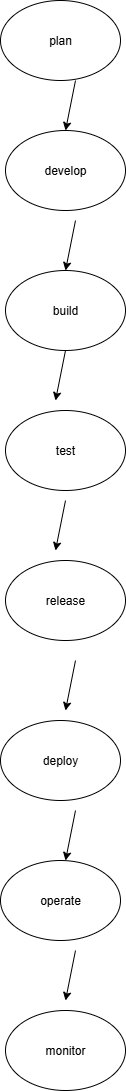

The diagram above was exported from draw.io. Its source (the exported page's mxGraphModel, read from the mxfile embedded in the PNG):
<mxGraphModel dx="786" dy="459" grid="1" gridSize="10" guides="1" tooltips="1" connect="1" arrows="1" fold="1" page="1" pageScale="1" pageWidth="850" pageHeight="1100" math="0" shadow="0">
  <root>
    <mxCell id="0" />
    <mxCell id="1" parent="0" />
    <mxCell id="K2KN7f6xXMkdMrcLknOd-11" value="develop" style="ellipse;whiteSpace=wrap;html=1;" vertex="1" parent="1">
      <mxGeometry x="310" y="160" width="120" height="80" as="geometry" />
    </mxCell>
    <mxCell id="K2KN7f6xXMkdMrcLknOd-12" value="plan" style="ellipse;whiteSpace=wrap;html=1;" vertex="1" parent="1">
      <mxGeometry x="305" y="30" width="120" height="80" as="geometry" />
    </mxCell>
    <mxCell id="K2KN7f6xXMkdMrcLknOd-13" value="build" style="ellipse;whiteSpace=wrap;html=1;" vertex="1" parent="1">
      <mxGeometry x="310" y="300" width="120" height="80" as="geometry" />
    </mxCell>
    <mxCell id="K2KN7f6xXMkdMrcLknOd-14" value="test" style="ellipse;whiteSpace=wrap;html=1;" vertex="1" parent="1">
      <mxGeometry x="310" y="440" width="120" height="80" as="geometry" />
    </mxCell>
    <mxCell id="K2KN7f6xXMkdMrcLknOd-15" value="release" style="ellipse;whiteSpace=wrap;html=1;" vertex="1" parent="1">
      <mxGeometry x="310" y="590" width="120" height="80" as="geometry" />
    </mxCell>
    <mxCell id="K2KN7f6xXMkdMrcLknOd-16" value="operate" style="ellipse;whiteSpace=wrap;html=1;" vertex="1" parent="1">
      <mxGeometry x="305" y="890" width="120" height="80" as="geometry" />
    </mxCell>
    <mxCell id="K2KN7f6xXMkdMrcLknOd-18" value="deploy" style="ellipse;whiteSpace=wrap;html=1;" vertex="1" parent="1">
      <mxGeometry x="305" y="750" width="120" height="80" as="geometry" />
    </mxCell>
    <mxCell id="K2KN7f6xXMkdMrcLknOd-19" value="monitor" style="ellipse;whiteSpace=wrap;html=1;" vertex="1" parent="1">
      <mxGeometry x="310" y="1040" width="120" height="80" as="geometry" />
    </mxCell>
    <mxCell id="K2KN7f6xXMkdMrcLknOd-24" value="" style="endArrow=classic;html=1;rounded=0;entryX=0.5;entryY=0;entryDx=0;entryDy=0;" edge="1" parent="1" target="K2KN7f6xXMkdMrcLknOd-13">
      <mxGeometry width="50" height="50" relative="1" as="geometry">
        <mxPoint x="380" y="250" as="sourcePoint" />
        <mxPoint x="430" y="200" as="targetPoint" />
      </mxGeometry>
    </mxCell>
    <mxCell id="K2KN7f6xXMkdMrcLknOd-26" value="" style="endArrow=classic;html=1;rounded=0;entryX=0.5;entryY=0;entryDx=0;entryDy=0;" edge="1" parent="1">
      <mxGeometry width="50" height="50" relative="1" as="geometry">
        <mxPoint x="380" y="110" as="sourcePoint" />
        <mxPoint x="370" y="160" as="targetPoint" />
      </mxGeometry>
    </mxCell>
    <mxCell id="K2KN7f6xXMkdMrcLknOd-27" value="" style="endArrow=classic;html=1;rounded=0;entryX=0.5;entryY=0;entryDx=0;entryDy=0;" edge="1" parent="1">
      <mxGeometry width="50" height="50" relative="1" as="geometry">
        <mxPoint x="370" y="380" as="sourcePoint" />
        <mxPoint x="360" y="430" as="targetPoint" />
      </mxGeometry>
    </mxCell>
    <mxCell id="K2KN7f6xXMkdMrcLknOd-28" value="" style="endArrow=classic;html=1;rounded=0;entryX=0.5;entryY=0;entryDx=0;entryDy=0;" edge="1" parent="1">
      <mxGeometry width="50" height="50" relative="1" as="geometry">
        <mxPoint x="370" y="530" as="sourcePoint" />
        <mxPoint x="360" y="580" as="targetPoint" />
      </mxGeometry>
    </mxCell>
    <mxCell id="K2KN7f6xXMkdMrcLknOd-29" value="" style="endArrow=classic;html=1;rounded=0;entryX=0.5;entryY=0;entryDx=0;entryDy=0;" edge="1" parent="1">
      <mxGeometry width="50" height="50" relative="1" as="geometry">
        <mxPoint x="380" y="690" as="sourcePoint" />
        <mxPoint x="370" y="740" as="targetPoint" />
      </mxGeometry>
    </mxCell>
    <mxCell id="K2KN7f6xXMkdMrcLknOd-30" value="" style="endArrow=classic;html=1;rounded=0;entryX=0.5;entryY=0;entryDx=0;entryDy=0;" edge="1" parent="1">
      <mxGeometry width="50" height="50" relative="1" as="geometry">
        <mxPoint x="380" y="840" as="sourcePoint" />
        <mxPoint x="370" y="890" as="targetPoint" />
      </mxGeometry>
    </mxCell>
    <mxCell id="K2KN7f6xXMkdMrcLknOd-34" value="" style="endArrow=classic;html=1;rounded=0;entryX=0.5;entryY=0;entryDx=0;entryDy=0;" edge="1" parent="1">
      <mxGeometry width="50" height="50" relative="1" as="geometry">
        <mxPoint x="380" y="980" as="sourcePoint" />
        <mxPoint x="370" y="1030" as="targetPoint" />
      </mxGeometry>
    </mxCell>
  </root>
</mxGraphModel>